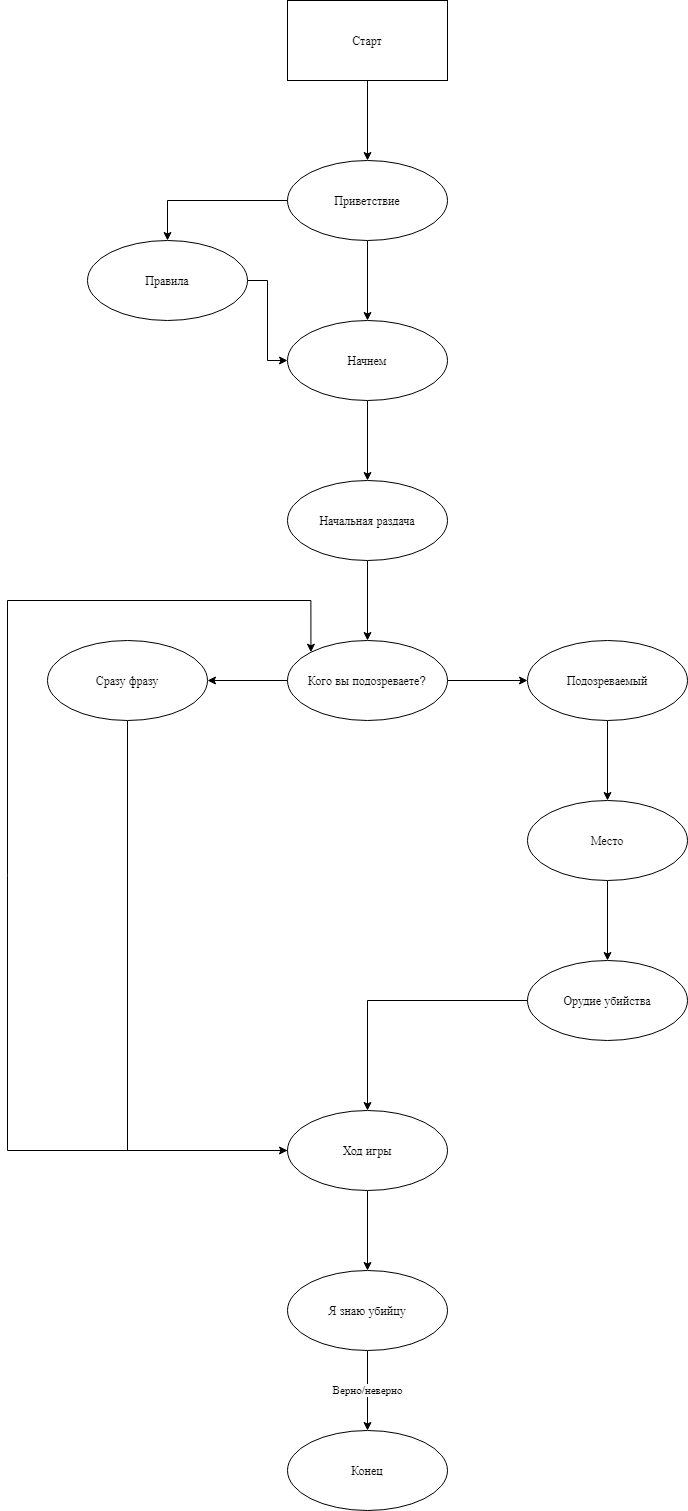

The diagram above was exported from draw.io. Its source (the exported page's mxGraphModel, read from the mxfile embedded in the PNG):
<mxGraphModel dx="1102" dy="614" grid="1" gridSize="10" guides="1" tooltips="1" connect="1" arrows="1" fold="1" page="1" pageScale="1" pageWidth="827" pageHeight="1169" math="0" shadow="0">
  <root>
    <mxCell id="WIyWlLk6GJQsqaUBKTNV-0" />
    <mxCell id="WIyWlLk6GJQsqaUBKTNV-1" parent="WIyWlLk6GJQsqaUBKTNV-0" />
    <mxCell id="oP_s9DlNO_cJuTLOh1eN-2" value="" style="edgeStyle=orthogonalEdgeStyle;rounded=0;orthogonalLoop=1;jettySize=auto;html=1;" parent="WIyWlLk6GJQsqaUBKTNV-1" source="oP_s9DlNO_cJuTLOh1eN-0" target="oP_s9DlNO_cJuTLOh1eN-1" edge="1">
      <mxGeometry relative="1" as="geometry" />
    </mxCell>
    <mxCell id="oP_s9DlNO_cJuTLOh1eN-0" value="Старт" style="rounded=0;whiteSpace=wrap;html=1;" parent="WIyWlLk6GJQsqaUBKTNV-1" vertex="1">
      <mxGeometry x="360" y="40" width="160" height="80" as="geometry" />
    </mxCell>
    <mxCell id="oP_s9DlNO_cJuTLOh1eN-4" value="" style="edgeStyle=orthogonalEdgeStyle;rounded=0;orthogonalLoop=1;jettySize=auto;html=1;entryX=0.5;entryY=0;entryDx=0;entryDy=0;" parent="WIyWlLk6GJQsqaUBKTNV-1" source="oP_s9DlNO_cJuTLOh1eN-1" target="oP_s9DlNO_cJuTLOh1eN-3" edge="1">
      <mxGeometry relative="1" as="geometry" />
    </mxCell>
    <mxCell id="oP_s9DlNO_cJuTLOh1eN-6" value="" style="edgeStyle=orthogonalEdgeStyle;rounded=0;orthogonalLoop=1;jettySize=auto;html=1;" parent="WIyWlLk6GJQsqaUBKTNV-1" source="oP_s9DlNO_cJuTLOh1eN-1" target="oP_s9DlNO_cJuTLOh1eN-5" edge="1">
      <mxGeometry relative="1" as="geometry" />
    </mxCell>
    <mxCell id="oP_s9DlNO_cJuTLOh1eN-1" value="Приветствие" style="ellipse;whiteSpace=wrap;html=1;rounded=0;" parent="WIyWlLk6GJQsqaUBKTNV-1" vertex="1">
      <mxGeometry x="360" y="200" width="160" height="80" as="geometry" />
    </mxCell>
    <mxCell id="oP_s9DlNO_cJuTLOh1eN-7" style="edgeStyle=orthogonalEdgeStyle;rounded=0;orthogonalLoop=1;jettySize=auto;html=1;entryX=0;entryY=0.5;entryDx=0;entryDy=0;" parent="WIyWlLk6GJQsqaUBKTNV-1" source="oP_s9DlNO_cJuTLOh1eN-3" target="oP_s9DlNO_cJuTLOh1eN-5" edge="1">
      <mxGeometry relative="1" as="geometry" />
    </mxCell>
    <mxCell id="oP_s9DlNO_cJuTLOh1eN-3" value="Правила" style="ellipse;whiteSpace=wrap;html=1;rounded=0;" parent="WIyWlLk6GJQsqaUBKTNV-1" vertex="1">
      <mxGeometry x="160" y="280" width="160" height="80" as="geometry" />
    </mxCell>
    <mxCell id="f0569ilsMFylOOTAZ8ew-1" value="" style="edgeStyle=orthogonalEdgeStyle;rounded=0;orthogonalLoop=1;jettySize=auto;html=1;" edge="1" parent="WIyWlLk6GJQsqaUBKTNV-1" source="oP_s9DlNO_cJuTLOh1eN-5" target="f0569ilsMFylOOTAZ8ew-0">
      <mxGeometry relative="1" as="geometry" />
    </mxCell>
    <mxCell id="oP_s9DlNO_cJuTLOh1eN-5" value="Начнем" style="ellipse;whiteSpace=wrap;html=1;rounded=0;" parent="WIyWlLk6GJQsqaUBKTNV-1" vertex="1">
      <mxGeometry x="360" y="360" width="160" height="80" as="geometry" />
    </mxCell>
    <mxCell id="f0569ilsMFylOOTAZ8ew-3" value="" style="edgeStyle=orthogonalEdgeStyle;rounded=0;orthogonalLoop=1;jettySize=auto;html=1;" edge="1" parent="WIyWlLk6GJQsqaUBKTNV-1" source="f0569ilsMFylOOTAZ8ew-0" target="f0569ilsMFylOOTAZ8ew-2">
      <mxGeometry relative="1" as="geometry" />
    </mxCell>
    <mxCell id="f0569ilsMFylOOTAZ8ew-0" value="Начальная раздача" style="ellipse;whiteSpace=wrap;html=1;rounded=0;" vertex="1" parent="WIyWlLk6GJQsqaUBKTNV-1">
      <mxGeometry x="360" y="520" width="160" height="80" as="geometry" />
    </mxCell>
    <mxCell id="f0569ilsMFylOOTAZ8ew-5" value="" style="edgeStyle=orthogonalEdgeStyle;rounded=0;orthogonalLoop=1;jettySize=auto;html=1;" edge="1" parent="WIyWlLk6GJQsqaUBKTNV-1" source="f0569ilsMFylOOTAZ8ew-2" target="f0569ilsMFylOOTAZ8ew-4">
      <mxGeometry relative="1" as="geometry" />
    </mxCell>
    <mxCell id="f0569ilsMFylOOTAZ8ew-7" value="" style="edgeStyle=orthogonalEdgeStyle;rounded=0;orthogonalLoop=1;jettySize=auto;html=1;" edge="1" parent="WIyWlLk6GJQsqaUBKTNV-1" source="f0569ilsMFylOOTAZ8ew-2" target="f0569ilsMFylOOTAZ8ew-6">
      <mxGeometry relative="1" as="geometry" />
    </mxCell>
    <mxCell id="f0569ilsMFylOOTAZ8ew-2" value="Кого вы подозреваете?&lt;br&gt;" style="ellipse;whiteSpace=wrap;html=1;rounded=0;" vertex="1" parent="WIyWlLk6GJQsqaUBKTNV-1">
      <mxGeometry x="360" y="680" width="160" height="80" as="geometry" />
    </mxCell>
    <mxCell id="f0569ilsMFylOOTAZ8ew-14" style="edgeStyle=orthogonalEdgeStyle;rounded=0;orthogonalLoop=1;jettySize=auto;html=1;entryX=0;entryY=0.5;entryDx=0;entryDy=0;" edge="1" parent="WIyWlLk6GJQsqaUBKTNV-1" source="f0569ilsMFylOOTAZ8ew-4" target="f0569ilsMFylOOTAZ8ew-12">
      <mxGeometry relative="1" as="geometry">
        <Array as="points">
          <mxPoint x="200" y="1190" />
        </Array>
      </mxGeometry>
    </mxCell>
    <mxCell id="f0569ilsMFylOOTAZ8ew-4" value="Сразу фразу&lt;br&gt;" style="ellipse;whiteSpace=wrap;html=1;rounded=0;" vertex="1" parent="WIyWlLk6GJQsqaUBKTNV-1">
      <mxGeometry x="120" y="680" width="160" height="80" as="geometry" />
    </mxCell>
    <mxCell id="f0569ilsMFylOOTAZ8ew-9" value="" style="edgeStyle=orthogonalEdgeStyle;rounded=0;orthogonalLoop=1;jettySize=auto;html=1;" edge="1" parent="WIyWlLk6GJQsqaUBKTNV-1" source="f0569ilsMFylOOTAZ8ew-6" target="f0569ilsMFylOOTAZ8ew-8">
      <mxGeometry relative="1" as="geometry" />
    </mxCell>
    <mxCell id="f0569ilsMFylOOTAZ8ew-6" value="Подозреваемый" style="ellipse;whiteSpace=wrap;html=1;rounded=0;" vertex="1" parent="WIyWlLk6GJQsqaUBKTNV-1">
      <mxGeometry x="600" y="680" width="160" height="80" as="geometry" />
    </mxCell>
    <mxCell id="f0569ilsMFylOOTAZ8ew-11" value="" style="edgeStyle=orthogonalEdgeStyle;rounded=0;orthogonalLoop=1;jettySize=auto;html=1;" edge="1" parent="WIyWlLk6GJQsqaUBKTNV-1" source="f0569ilsMFylOOTAZ8ew-8" target="f0569ilsMFylOOTAZ8ew-10">
      <mxGeometry relative="1" as="geometry" />
    </mxCell>
    <mxCell id="f0569ilsMFylOOTAZ8ew-8" value="Место" style="ellipse;whiteSpace=wrap;html=1;rounded=0;" vertex="1" parent="WIyWlLk6GJQsqaUBKTNV-1">
      <mxGeometry x="600" y="840" width="160" height="80" as="geometry" />
    </mxCell>
    <mxCell id="f0569ilsMFylOOTAZ8ew-13" value="" style="edgeStyle=orthogonalEdgeStyle;rounded=0;orthogonalLoop=1;jettySize=auto;html=1;" edge="1" parent="WIyWlLk6GJQsqaUBKTNV-1" source="f0569ilsMFylOOTAZ8ew-10" target="f0569ilsMFylOOTAZ8ew-12">
      <mxGeometry relative="1" as="geometry" />
    </mxCell>
    <mxCell id="f0569ilsMFylOOTAZ8ew-10" value="Орудие убийства" style="ellipse;whiteSpace=wrap;html=1;rounded=0;" vertex="1" parent="WIyWlLk6GJQsqaUBKTNV-1">
      <mxGeometry x="600" y="1000" width="160" height="80" as="geometry" />
    </mxCell>
    <mxCell id="f0569ilsMFylOOTAZ8ew-15" style="edgeStyle=orthogonalEdgeStyle;rounded=0;orthogonalLoop=1;jettySize=auto;html=1;entryX=0;entryY=0;entryDx=0;entryDy=0;" edge="1" parent="WIyWlLk6GJQsqaUBKTNV-1" source="f0569ilsMFylOOTAZ8ew-12" target="f0569ilsMFylOOTAZ8ew-2">
      <mxGeometry relative="1" as="geometry">
        <mxPoint x="80" y="640" as="targetPoint" />
        <Array as="points">
          <mxPoint x="80" y="1190" />
          <mxPoint x="80" y="640" />
          <mxPoint x="383" y="640" />
        </Array>
      </mxGeometry>
    </mxCell>
    <mxCell id="f0569ilsMFylOOTAZ8ew-17" value="" style="edgeStyle=orthogonalEdgeStyle;rounded=0;orthogonalLoop=1;jettySize=auto;html=1;" edge="1" parent="WIyWlLk6GJQsqaUBKTNV-1" source="f0569ilsMFylOOTAZ8ew-12" target="f0569ilsMFylOOTAZ8ew-16">
      <mxGeometry relative="1" as="geometry" />
    </mxCell>
    <mxCell id="f0569ilsMFylOOTAZ8ew-12" value="Ход игры" style="ellipse;whiteSpace=wrap;html=1;rounded=0;" vertex="1" parent="WIyWlLk6GJQsqaUBKTNV-1">
      <mxGeometry x="360" y="1150" width="160" height="80" as="geometry" />
    </mxCell>
    <mxCell id="f0569ilsMFylOOTAZ8ew-19" value="Верно/неверно" style="edgeStyle=orthogonalEdgeStyle;rounded=0;orthogonalLoop=1;jettySize=auto;html=1;" edge="1" parent="WIyWlLk6GJQsqaUBKTNV-1" source="f0569ilsMFylOOTAZ8ew-16" target="f0569ilsMFylOOTAZ8ew-18">
      <mxGeometry relative="1" as="geometry" />
    </mxCell>
    <mxCell id="f0569ilsMFylOOTAZ8ew-16" value="Я знаю убийцу" style="ellipse;whiteSpace=wrap;html=1;rounded=0;" vertex="1" parent="WIyWlLk6GJQsqaUBKTNV-1">
      <mxGeometry x="360" y="1310" width="160" height="80" as="geometry" />
    </mxCell>
    <mxCell id="f0569ilsMFylOOTAZ8ew-18" value="Конец" style="ellipse;whiteSpace=wrap;html=1;rounded=0;" vertex="1" parent="WIyWlLk6GJQsqaUBKTNV-1">
      <mxGeometry x="360" y="1470" width="160" height="80" as="geometry" />
    </mxCell>
  </root>
</mxGraphModel>